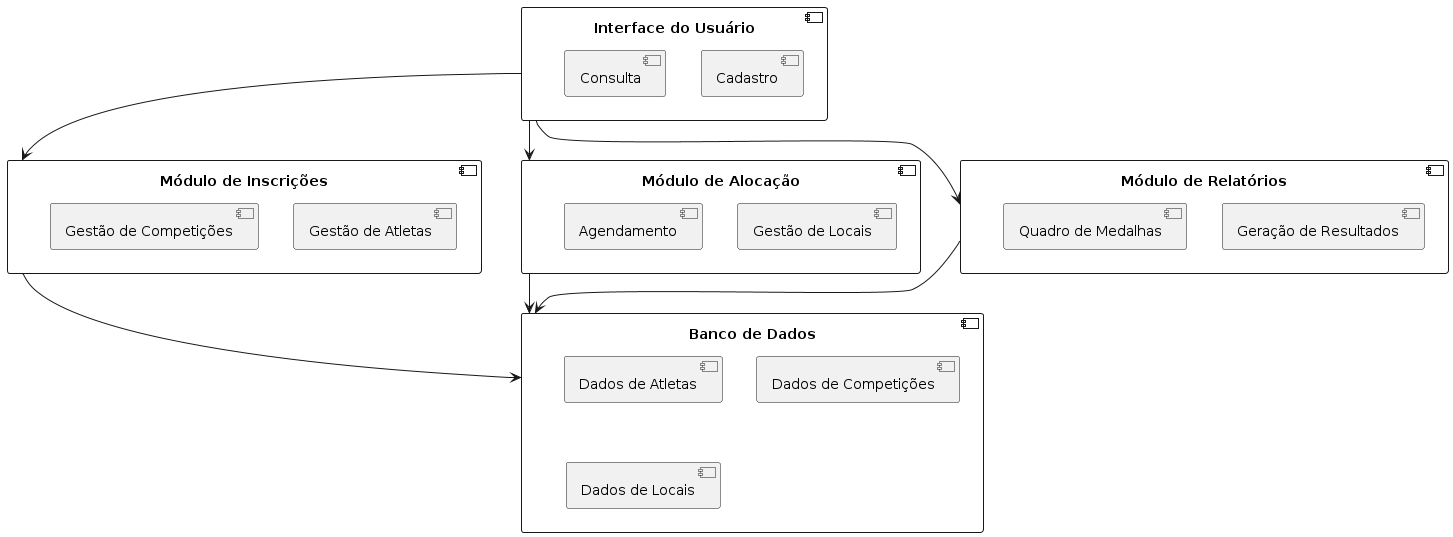

The diagram above was rendered by PlantUML. Its source (embedded in the PNG):
@startuml
component "Interface do Usuário" as UI {
  component "Cadastro"
  component "Consulta"
}

component "Módulo de Inscrições" as INSCR {
  component "Gestão de Atletas"
  component "Gestão de Competições"
}

component "Módulo de Alocação" as ALOC {
  component "Gestão de Locais"
  component "Agendamento"
}

component "Módulo de Relatórios" as RELAT {
  component "Geração de Resultados"
  component "Quadro de Medalhas"
}

component "Banco de Dados" as BD {
  component "Dados de Atletas"
  component "Dados de Competições"
  component "Dados de Locais"
}

UI --> INSCR
UI --> ALOC
UI --> RELAT
INSCR --> BD
ALOC --> BD
RELAT --> BD
@enduml